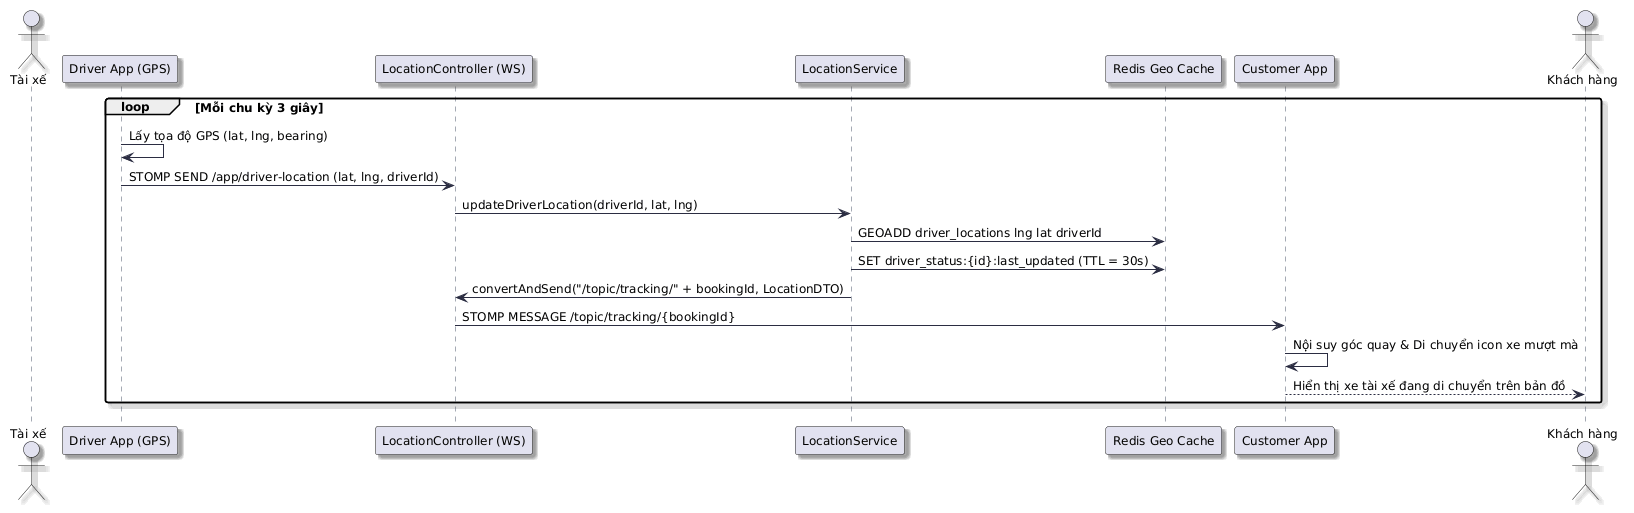

The diagram above was rendered by PlantUML. Its source (embedded in the PNG):
@startuml
skinparam backgroundColor #FFFFFF
skinparam shadowing true
skinparam roundcorner 5
skinparam ArrowColor #2B2D42
skinparam SequenceLifeLineBorderColor #4A5568
skinparam DefaultFontSize 12

actor "Tài xế" as Driver
participant "Driver App (GPS)" as DriverApp
participant "LocationController (WS)" as WS
participant "LocationService" as LocService
participant "Redis Geo Cache" as Redis
participant "Customer App" as CustApp
actor "Khách hàng" as Customer

loop Mỗi chu kỳ 3 giây
    DriverApp -> DriverApp: Lấy tọa độ GPS (lat, lng, bearing)
    DriverApp -> WS: STOMP SEND /app/driver-location (lat, lng, driverId)
    WS -> LocService: updateDriverLocation(driverId, lat, lng)
    LocService -> Redis: GEOADD driver_locations lng lat driverId
    LocService -> Redis: SET driver_status:{id}:last_updated (TTL = 30s)
    
    LocService -> WS: convertAndSend("/topic/tracking/" + bookingId, LocationDTO)
    WS -> CustApp: STOMP MESSAGE /topic/tracking/{bookingId}
    CustApp -> CustApp: Nội suy góc quay & Di chuyển icon xe mượt mà
    CustApp --> Customer: Hiển thị xe tài xế đang di chuyển trên bản đồ
end
@enduml